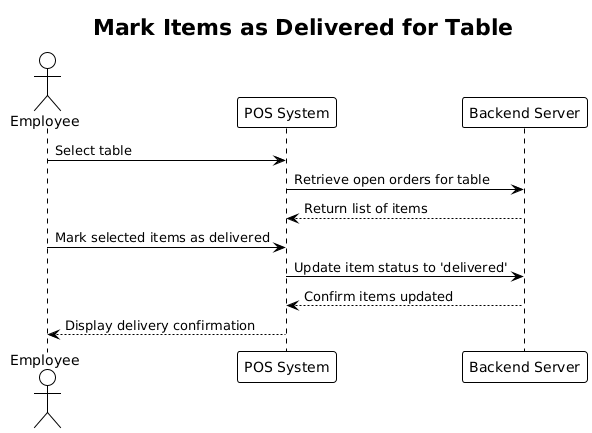

The diagram above was rendered by PlantUML. Its source (embedded in the PNG):
@startuml
!theme plain

actor Employee
participant "POS System" as POS
participant "Backend Server" as Server

title Mark Items as Delivered for Table

/'== Employee selects table and items =='/
Employee -> POS: Select table
POS -> Server: Retrieve open orders for table
Server --> POS: Return list of items

/'== Employee marks items as delivered =='/
Employee -> POS: Mark selected items as delivered
POS -> Server: Update item status to 'delivered'
Server --> POS: Confirm items updated
POS --> Employee: Display delivery confirmation
@enduml